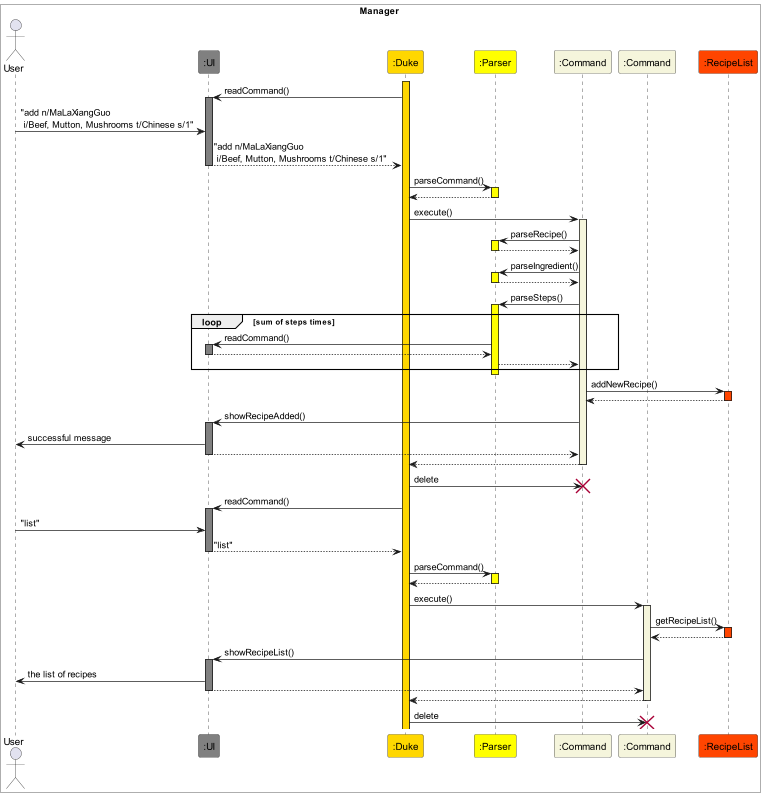

The diagram above was rendered by PlantUML. Its source (embedded in the PNG):
@startuml RecipeManage 
box Manager #White
Actor User 
participant ":UI" as UI #Gray
participant ":Duke" as Duke #Gold
participant ":Parser" as Parser #Yellow
participant ":Command" as Command1 #Beige
participant ":Command" as Command2 #Beige
participant ":RecipeList" as RecipeList #OrangeRed
end box 

activate Duke #Gold
Duke -> UI : readCommand()
activate UI #Gray
User -> UI : "add n/MaLaXiangGuo\n i/Beef, Mutton, Mushrooms t/Chinese s/1"
UI --> Duke : "add n/MaLaXiangGuo\n i/Beef, Mutton, Mushrooms t/Chinese s/1"
deactivate UI
Duke -> Parser : parseCommand()
activate Parser #Yellow
Parser --> Duke 
deactivate Parser
Duke -> Command1 : execute()
activate Command1 #Beige
Command1 -> Parser : parseRecipe()
activate Parser #Yellow
Parser --> Command1
deactivate Parser
Command1 -> Parser : parseIngredient()
activate Parser #Yellow
Parser --> Command1
deactivate Parser
Command1 -> Parser : parseSteps()
activate Parser #Yellow
loop sum of steps times  
Parser -> UI : readCommand()
activate UI #Gray
UI --> Parser
deactivate UI
Parser --> Command1
end loop
deactivate Parser
Command1 -> RecipeList : addNewRecipe()
activate RecipeList #OrangeRed
RecipeList --> Command1
deactivate RecipeList
Command1 -> UI : showRecipeAdded()
activate UI #Gray
UI -> User : successful message
UI --> Command1
deactivate UI
Command1 --> Duke
deactivate Command1 #Beige
Duke -> Command1 : delete
destroy Command1
Duke -> UI : readCommand()
activate UI #Gray
User -> UI : "list"
UI --> Duke : "list"
deactivate UI
Duke -> Parser : parseCommand()
activate Parser #Yellow
Parser --> Duke
deactivate Parser
Duke -> Command2 : execute()
activate Command2 #Beige
Command2 -> RecipeList : getRecipeList()
activate RecipeList #OrangeRed
RecipeList --> Command2
deactivate RecipeList
Command2 -> UI : showRecipeList()
activate UI #Gray
UI -> User : the list of recipes
UI --> Command2
deactivate UI
Command2 --> Duke
deactivate Command2
Duke -> Command2 : delete
destroy Command2


@enduml